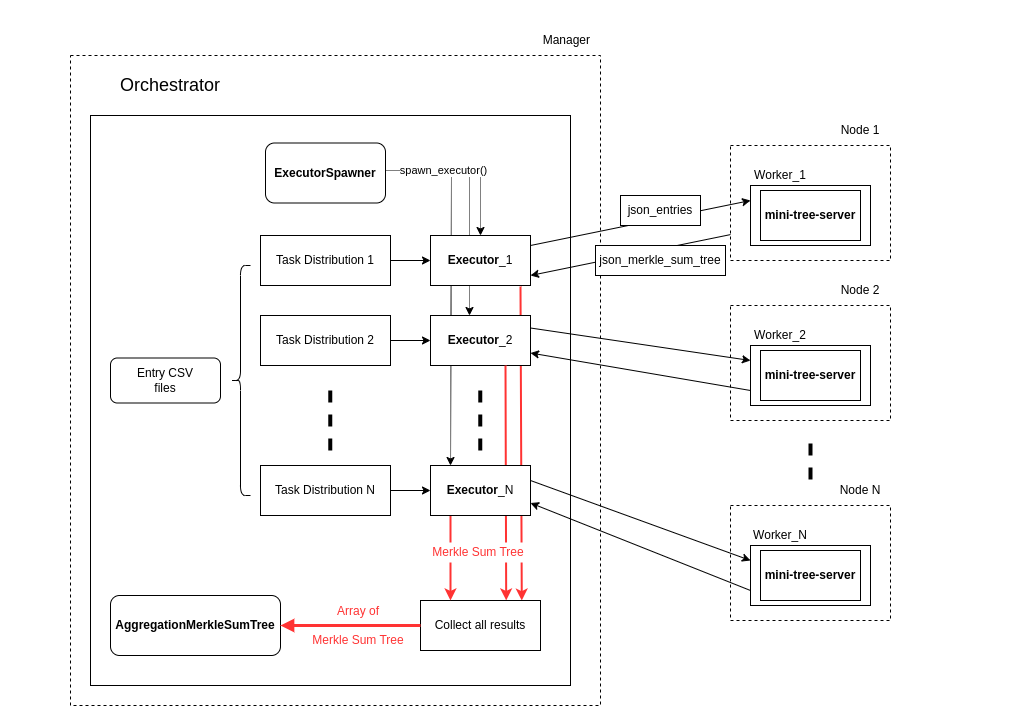

The diagram above was exported from draw.io. Its source (the exported page's mxGraphModel, read from the mxfile embedded in the PNG):
<mxGraphModel dx="1683" dy="1178" grid="1" gridSize="10" guides="1" tooltips="1" connect="1" arrows="1" fold="1" page="1" pageScale="1" pageWidth="827" pageHeight="1169" math="0" shadow="0">
  <root>
    <mxCell id="0" />
    <mxCell id="1" parent="0" />
    <mxCell id="zCWvx2g6ttmESbD4BDk2-85" value="" style="rounded=0;whiteSpace=wrap;html=1;opacity=0;" vertex="1" parent="1">
      <mxGeometry x="-150" y="345" width="1020" height="725" as="geometry" />
    </mxCell>
    <mxCell id="zCWvx2g6ttmESbD4BDk2-33" value="" style="rounded=0;whiteSpace=wrap;html=1;dashed=1;" vertex="1" parent="1">
      <mxGeometry x="-80" y="400" width="530" height="650" as="geometry" />
    </mxCell>
    <mxCell id="zCWvx2g6ttmESbD4BDk2-1" value="" style="rounded=0;whiteSpace=wrap;html=1;" vertex="1" parent="1">
      <mxGeometry x="-60" y="460" width="480" height="570" as="geometry" />
    </mxCell>
    <mxCell id="zCWvx2g6ttmESbD4BDk2-2" value="Orchestrator" style="text;html=1;strokeColor=none;fillColor=none;align=center;verticalAlign=middle;whiteSpace=wrap;rounded=0;fontSize=18;" vertex="1" parent="1">
      <mxGeometry x="-30" y="410" width="100" height="40" as="geometry" />
    </mxCell>
    <mxCell id="zCWvx2g6ttmESbD4BDk2-71" value="" style="endArrow=classic;html=1;rounded=0;fillColor=#ffe6cc;strokeColor=#FF3333;strokeWidth=2;entryX=0.844;entryY=0.002;entryDx=0;entryDy=0;entryPerimeter=0;" edge="1" parent="1" target="zCWvx2g6ttmESbD4BDk2-70">
      <mxGeometry width="50" height="50" relative="1" as="geometry">
        <mxPoint x="370" y="631" as="sourcePoint" />
        <mxPoint x="371" y="941" as="targetPoint" />
      </mxGeometry>
    </mxCell>
    <mxCell id="zCWvx2g6ttmESbD4BDk2-41" value="" style="endArrow=classic;html=1;rounded=0;dashed=1;dashPattern=1 1;" edge="1" parent="1">
      <mxGeometry width="50" height="50" relative="1" as="geometry">
        <mxPoint x="301" y="522" as="sourcePoint" />
        <mxPoint x="300" y="810" as="targetPoint" />
      </mxGeometry>
    </mxCell>
    <mxCell id="zCWvx2g6ttmESbD4BDk2-40" value="" style="endArrow=classic;html=1;rounded=0;dashed=1;dashPattern=1 1;" edge="1" parent="1">
      <mxGeometry width="50" height="50" relative="1" as="geometry">
        <mxPoint x="319" y="519" as="sourcePoint" />
        <mxPoint x="319" y="660" as="targetPoint" />
      </mxGeometry>
    </mxCell>
    <mxCell id="zCWvx2g6ttmESbD4BDk2-3" value="&lt;b&gt;Executor&lt;/b&gt;_1" style="rounded=0;whiteSpace=wrap;html=1;" vertex="1" parent="1">
      <mxGeometry x="280" y="580" width="100" height="50" as="geometry" />
    </mxCell>
    <mxCell id="zCWvx2g6ttmESbD4BDk2-6" value="spawn_executor()" style="edgeStyle=orthogonalEdgeStyle;rounded=0;orthogonalLoop=1;jettySize=auto;html=1;dashed=1;dashPattern=1 1;" edge="1" parent="1" target="zCWvx2g6ttmESbD4BDk2-3">
      <mxGeometry relative="1" as="geometry">
        <mxPoint x="190" y="515" as="sourcePoint" />
      </mxGeometry>
    </mxCell>
    <mxCell id="zCWvx2g6ttmESbD4BDk2-7" value="&lt;b&gt;Executor&lt;/b&gt;_2" style="rounded=0;whiteSpace=wrap;html=1;" vertex="1" parent="1">
      <mxGeometry x="280" y="660" width="100" height="50" as="geometry" />
    </mxCell>
    <mxCell id="zCWvx2g6ttmESbD4BDk2-14" value="" style="edgeStyle=orthogonalEdgeStyle;rounded=0;orthogonalLoop=1;jettySize=auto;html=1;" edge="1" parent="1" source="zCWvx2g6ttmESbD4BDk2-13" target="zCWvx2g6ttmESbD4BDk2-7">
      <mxGeometry relative="1" as="geometry" />
    </mxCell>
    <mxCell id="zCWvx2g6ttmESbD4BDk2-13" value="Task Distribution 2" style="rounded=0;whiteSpace=wrap;html=1;" vertex="1" parent="1">
      <mxGeometry x="110" y="660" width="130" height="50" as="geometry" />
    </mxCell>
    <mxCell id="zCWvx2g6ttmESbD4BDk2-16" value="" style="edgeStyle=orthogonalEdgeStyle;rounded=0;orthogonalLoop=1;jettySize=auto;html=1;" edge="1" parent="1" source="zCWvx2g6ttmESbD4BDk2-15" target="zCWvx2g6ttmESbD4BDk2-3">
      <mxGeometry relative="1" as="geometry" />
    </mxCell>
    <mxCell id="zCWvx2g6ttmESbD4BDk2-15" value="Task Distribution 1" style="rounded=0;whiteSpace=wrap;html=1;" vertex="1" parent="1">
      <mxGeometry x="110" y="580" width="130" height="50" as="geometry" />
    </mxCell>
    <mxCell id="zCWvx2g6ttmESbD4BDk2-30" value="" style="endArrow=none;startArrow=classic;html=1;rounded=0;entryX=0;entryY=0.75;entryDx=0;entryDy=0;endFill=0;" edge="1" parent="1" target="zCWvx2g6ttmESbD4BDk2-18">
      <mxGeometry width="50" height="50" relative="1" as="geometry">
        <mxPoint x="380" y="620" as="sourcePoint" />
        <mxPoint x="540" y="570" as="targetPoint" />
      </mxGeometry>
    </mxCell>
    <mxCell id="zCWvx2g6ttmESbD4BDk2-34" value="Manager&amp;nbsp;" style="text;html=1;strokeColor=none;fillColor=none;align=center;verticalAlign=middle;whiteSpace=wrap;rounded=0;" vertex="1" parent="1">
      <mxGeometry x="388" y="370" width="60" height="30" as="geometry" />
    </mxCell>
    <mxCell id="zCWvx2g6ttmESbD4BDk2-72" value="" style="endArrow=classic;html=1;rounded=0;fillColor=#ffe6cc;strokeColor=#FF3333;strokeWidth=2;exitX=0.75;exitY=1;exitDx=0;exitDy=0;entryX=0.714;entryY=-0.002;entryDx=0;entryDy=0;entryPerimeter=0;" edge="1" parent="1" source="zCWvx2g6ttmESbD4BDk2-7" target="zCWvx2g6ttmESbD4BDk2-70">
      <mxGeometry width="50" height="50" relative="1" as="geometry">
        <mxPoint x="354" y="630" as="sourcePoint" />
        <mxPoint x="356" y="944" as="targetPoint" />
      </mxGeometry>
    </mxCell>
    <mxCell id="zCWvx2g6ttmESbD4BDk2-35" value="&lt;b&gt;ExecutorSpawner&lt;/b&gt;" style="rounded=1;whiteSpace=wrap;html=1;" vertex="1" parent="1">
      <mxGeometry x="115" y="487.5" width="120" height="60" as="geometry" />
    </mxCell>
    <mxCell id="zCWvx2g6ttmESbD4BDk2-36" value="" style="endArrow=none;dashed=1;html=1;rounded=0;strokeWidth=4;" edge="1" parent="1">
      <mxGeometry width="50" height="50" relative="1" as="geometry">
        <mxPoint x="329.76238095238097" y="795" as="sourcePoint" />
        <mxPoint x="329.76238095238097" y="730" as="targetPoint" />
      </mxGeometry>
    </mxCell>
    <mxCell id="zCWvx2g6ttmESbD4BDk2-43" value="" style="edgeStyle=orthogonalEdgeStyle;rounded=0;orthogonalLoop=1;jettySize=auto;html=1;" edge="1" parent="1" source="zCWvx2g6ttmESbD4BDk2-44" target="zCWvx2g6ttmESbD4BDk2-42">
      <mxGeometry relative="1" as="geometry" />
    </mxCell>
    <mxCell id="zCWvx2g6ttmESbD4BDk2-44" value="Task Distribution N" style="rounded=0;whiteSpace=wrap;html=1;" vertex="1" parent="1">
      <mxGeometry x="110" y="810" width="130" height="50" as="geometry" />
    </mxCell>
    <mxCell id="zCWvx2g6ttmESbD4BDk2-45" value="" style="endArrow=none;dashed=1;html=1;rounded=0;strokeWidth=4;" edge="1" parent="1">
      <mxGeometry width="50" height="50" relative="1" as="geometry">
        <mxPoint x="179.7623809523812" y="795" as="sourcePoint" />
        <mxPoint x="179.7623809523812" y="730" as="targetPoint" />
      </mxGeometry>
    </mxCell>
    <mxCell id="zCWvx2g6ttmESbD4BDk2-65" value="" style="endArrow=none;dashed=1;html=1;rounded=0;strokeWidth=4;" edge="1" parent="1">
      <mxGeometry width="50" height="50" relative="1" as="geometry">
        <mxPoint x="660" y="824" as="sourcePoint" />
        <mxPoint x="660.0023809523809" y="784" as="targetPoint" />
      </mxGeometry>
    </mxCell>
    <mxCell id="zCWvx2g6ttmESbD4BDk2-70" value="Collect all results" style="rounded=0;whiteSpace=wrap;html=1;" vertex="1" parent="1">
      <mxGeometry x="270" y="945" width="120" height="50" as="geometry" />
    </mxCell>
    <mxCell id="zCWvx2g6ttmESbD4BDk2-73" value="" style="endArrow=classic;html=1;rounded=0;fillColor=#ffe6cc;strokeColor=#FF3333;strokeWidth=2;entryX=0.25;entryY=0;entryDx=0;entryDy=0;" edge="1" parent="1" target="zCWvx2g6ttmESbD4BDk2-70">
      <mxGeometry width="50" height="50" relative="1" as="geometry">
        <mxPoint x="300" y="860.5" as="sourcePoint" />
        <mxPoint x="300" y="899.5" as="targetPoint" />
      </mxGeometry>
    </mxCell>
    <mxCell id="zCWvx2g6ttmESbD4BDk2-42" value="&lt;b&gt;Executor&lt;/b&gt;_N" style="rounded=0;whiteSpace=wrap;html=1;" vertex="1" parent="1">
      <mxGeometry x="280" y="810" width="100" height="50" as="geometry" />
    </mxCell>
    <mxCell id="zCWvx2g6ttmESbD4BDk2-75" value="Entry CSV&lt;br&gt;files" style="rounded=1;whiteSpace=wrap;html=1;" vertex="1" parent="1">
      <mxGeometry x="-40" y="702.5" width="110" height="45" as="geometry" />
    </mxCell>
    <mxCell id="zCWvx2g6ttmESbD4BDk2-76" value="" style="shape=curlyBracket;whiteSpace=wrap;html=1;rounded=1;labelPosition=left;verticalLabelPosition=middle;align=right;verticalAlign=middle;" vertex="1" parent="1">
      <mxGeometry x="80" y="610" width="20" height="230" as="geometry" />
    </mxCell>
    <mxCell id="zCWvx2g6ttmESbD4BDk2-77" value="&lt;b&gt;AggregationMerkleSumTree&lt;/b&gt;" style="rounded=1;whiteSpace=wrap;html=1;" vertex="1" parent="1">
      <mxGeometry x="-40" y="940" width="170" height="60" as="geometry" />
    </mxCell>
    <mxCell id="zCWvx2g6ttmESbD4BDk2-79" value="" style="endArrow=block;html=1;rounded=0;fillColor=#ffe6cc;strokeColor=#FF3333;strokeWidth=3;entryX=1;entryY=0.5;entryDx=0;entryDy=0;endFill=1;" edge="1" parent="1" source="zCWvx2g6ttmESbD4BDk2-70" target="zCWvx2g6ttmESbD4BDk2-77">
      <mxGeometry width="50" height="50" relative="1" as="geometry">
        <mxPoint x="351" y="870" as="sourcePoint" />
        <mxPoint x="351" y="909" as="targetPoint" />
      </mxGeometry>
    </mxCell>
    <mxCell id="zCWvx2g6ttmESbD4BDk2-80" value="json_merkle_sum_tree" style="text;html=1;strokeColor=default;fillColor=default;align=center;verticalAlign=middle;whiteSpace=wrap;rounded=0;" vertex="1" parent="1">
      <mxGeometry x="445" y="590" width="130" height="30" as="geometry" />
    </mxCell>
    <mxCell id="zCWvx2g6ttmESbD4BDk2-21" value="" style="rounded=0;whiteSpace=wrap;html=1;dashed=1;" vertex="1" parent="1">
      <mxGeometry x="580" y="490" width="160" height="115" as="geometry" />
    </mxCell>
    <mxCell id="zCWvx2g6ttmESbD4BDk2-18" value="" style="rounded=0;whiteSpace=wrap;html=1;" vertex="1" parent="1">
      <mxGeometry x="600" y="530" width="120" height="60" as="geometry" />
    </mxCell>
    <mxCell id="zCWvx2g6ttmESbD4BDk2-17" value="&lt;b&gt;mini-tree-server&lt;/b&gt;" style="rounded=0;whiteSpace=wrap;html=1;" vertex="1" parent="1">
      <mxGeometry x="610" y="535" width="100" height="50" as="geometry" />
    </mxCell>
    <mxCell id="zCWvx2g6ttmESbD4BDk2-55" value="" style="endArrow=classic;startArrow=none;html=1;rounded=0;entryX=0;entryY=0.25;entryDx=0;entryDy=0;endFill=1;startFill=0;" edge="1" parent="1" target="zCWvx2g6ttmESbD4BDk2-18">
      <mxGeometry width="50" height="50" relative="1" as="geometry">
        <mxPoint x="380" y="590" as="sourcePoint" />
        <mxPoint x="540" y="540" as="targetPoint" />
      </mxGeometry>
    </mxCell>
    <mxCell id="zCWvx2g6ttmESbD4BDk2-19" value="Worker_1" style="text;html=1;strokeColor=none;fillColor=none;align=center;verticalAlign=middle;whiteSpace=wrap;rounded=0;" vertex="1" parent="1">
      <mxGeometry x="600" y="505" width="60" height="30" as="geometry" />
    </mxCell>
    <mxCell id="zCWvx2g6ttmESbD4BDk2-22" value="Node 1" style="text;html=1;strokeColor=none;fillColor=none;align=center;verticalAlign=middle;whiteSpace=wrap;rounded=0;" vertex="1" parent="1">
      <mxGeometry x="680" y="460" width="60" height="30" as="geometry" />
    </mxCell>
    <mxCell id="zCWvx2g6ttmESbD4BDk2-25" value="" style="rounded=0;whiteSpace=wrap;html=1;dashed=1;" vertex="1" parent="1">
      <mxGeometry x="580" y="650" width="160" height="115" as="geometry" />
    </mxCell>
    <mxCell id="zCWvx2g6ttmESbD4BDk2-26" value="" style="rounded=0;whiteSpace=wrap;html=1;" vertex="1" parent="1">
      <mxGeometry x="600" y="690" width="120" height="60" as="geometry" />
    </mxCell>
    <mxCell id="zCWvx2g6ttmESbD4BDk2-27" value="&lt;b&gt;mini-tree-server&lt;/b&gt;" style="rounded=0;whiteSpace=wrap;html=1;" vertex="1" parent="1">
      <mxGeometry x="610" y="695" width="100" height="50" as="geometry" />
    </mxCell>
    <mxCell id="zCWvx2g6ttmESbD4BDk2-28" value="Worker_2" style="text;html=1;strokeColor=none;fillColor=none;align=center;verticalAlign=middle;whiteSpace=wrap;rounded=0;" vertex="1" parent="1">
      <mxGeometry x="600" y="665" width="60" height="30" as="geometry" />
    </mxCell>
    <mxCell id="zCWvx2g6ttmESbD4BDk2-29" value="Node 2" style="text;html=1;strokeColor=none;fillColor=none;align=center;verticalAlign=middle;whiteSpace=wrap;rounded=0;" vertex="1" parent="1">
      <mxGeometry x="680" y="620" width="60" height="30" as="geometry" />
    </mxCell>
    <mxCell id="zCWvx2g6ttmESbD4BDk2-47" value="" style="rounded=0;whiteSpace=wrap;html=1;dashed=1;" vertex="1" parent="1">
      <mxGeometry x="580" y="850" width="160" height="115" as="geometry" />
    </mxCell>
    <mxCell id="zCWvx2g6ttmESbD4BDk2-48" value="" style="rounded=0;whiteSpace=wrap;html=1;" vertex="1" parent="1">
      <mxGeometry x="600" y="890" width="120" height="60" as="geometry" />
    </mxCell>
    <mxCell id="zCWvx2g6ttmESbD4BDk2-49" value="&lt;b&gt;mini-tree-server&lt;/b&gt;" style="rounded=0;whiteSpace=wrap;html=1;" vertex="1" parent="1">
      <mxGeometry x="610" y="895" width="100" height="50" as="geometry" />
    </mxCell>
    <mxCell id="zCWvx2g6ttmESbD4BDk2-50" value="Worker_N" style="text;html=1;strokeColor=none;fillColor=none;align=center;verticalAlign=middle;whiteSpace=wrap;rounded=0;" vertex="1" parent="1">
      <mxGeometry x="600" y="865" width="60" height="30" as="geometry" />
    </mxCell>
    <mxCell id="zCWvx2g6ttmESbD4BDk2-51" value="Node N" style="text;html=1;strokeColor=none;fillColor=none;align=center;verticalAlign=middle;whiteSpace=wrap;rounded=0;" vertex="1" parent="1">
      <mxGeometry x="680" y="820" width="60" height="30" as="geometry" />
    </mxCell>
    <mxCell id="zCWvx2g6ttmESbD4BDk2-57" value="" style="endArrow=none;startArrow=classic;html=1;rounded=0;endFill=0;exitX=1;exitY=0.75;exitDx=0;exitDy=0;entryX=0;entryY=0.75;entryDx=0;entryDy=0;" edge="1" parent="1" source="zCWvx2g6ttmESbD4BDk2-42" target="zCWvx2g6ttmESbD4BDk2-48">
      <mxGeometry width="50" height="50" relative="1" as="geometry">
        <mxPoint x="380" y="855" as="sourcePoint" />
        <mxPoint x="538" y="925" as="targetPoint" />
      </mxGeometry>
    </mxCell>
    <mxCell id="zCWvx2g6ttmESbD4BDk2-59" value="" style="endArrow=classic;startArrow=none;html=1;rounded=0;endFill=1;startFill=0;entryX=0;entryY=0.25;entryDx=0;entryDy=0;" edge="1" parent="1" target="zCWvx2g6ttmESbD4BDk2-48">
      <mxGeometry width="50" height="50" relative="1" as="geometry">
        <mxPoint x="380" y="825" as="sourcePoint" />
        <mxPoint x="541" y="893" as="targetPoint" />
      </mxGeometry>
    </mxCell>
    <mxCell id="zCWvx2g6ttmESbD4BDk2-66" value="" style="endArrow=none;startArrow=classic;html=1;rounded=0;endFill=0;entryX=0;entryY=0.75;entryDx=0;entryDy=0;exitX=1;exitY=0.75;exitDx=0;exitDy=0;" edge="1" parent="1" source="zCWvx2g6ttmESbD4BDk2-7" target="zCWvx2g6ttmESbD4BDk2-26">
      <mxGeometry width="50" height="50" relative="1" as="geometry">
        <mxPoint x="380" y="690" as="sourcePoint" />
        <mxPoint x="538" y="760" as="targetPoint" />
      </mxGeometry>
    </mxCell>
    <mxCell id="zCWvx2g6ttmESbD4BDk2-67" value="" style="endArrow=classic;startArrow=none;html=1;rounded=0;endFill=1;startFill=0;entryX=0;entryY=0.25;entryDx=0;entryDy=0;exitX=1;exitY=0.25;exitDx=0;exitDy=0;" edge="1" parent="1" source="zCWvx2g6ttmESbD4BDk2-7" target="zCWvx2g6ttmESbD4BDk2-26">
      <mxGeometry width="50" height="50" relative="1" as="geometry">
        <mxPoint x="380" y="660" as="sourcePoint" />
        <mxPoint x="541" y="728" as="targetPoint" />
      </mxGeometry>
    </mxCell>
    <mxCell id="zCWvx2g6ttmESbD4BDk2-86" value="Array of&lt;br&gt;&lt;br&gt;Merkle Sum Tree" style="text;html=1;strokeColor=none;fillColor=none;align=center;verticalAlign=middle;whiteSpace=wrap;rounded=0;fontColor=#FF3333;" vertex="1" parent="1">
      <mxGeometry x="148" y="960" width="120" height="20" as="geometry" />
    </mxCell>
    <mxCell id="zCWvx2g6ttmESbD4BDk2-82" value="Merkle Sum Tree" style="text;html=1;strokeColor=none;fillColor=default;align=center;verticalAlign=middle;whiteSpace=wrap;rounded=0;fontColor=#FF3333;" vertex="1" parent="1">
      <mxGeometry x="268" y="887" width="120" height="20" as="geometry" />
    </mxCell>
    <mxCell id="zCWvx2g6ttmESbD4BDk2-68" value="json_entries" style="text;html=1;strokeColor=default;fillColor=default;align=center;verticalAlign=middle;whiteSpace=wrap;rounded=0;" vertex="1" parent="1">
      <mxGeometry x="470" y="540" width="80" height="30" as="geometry" />
    </mxCell>
  </root>
</mxGraphModel>